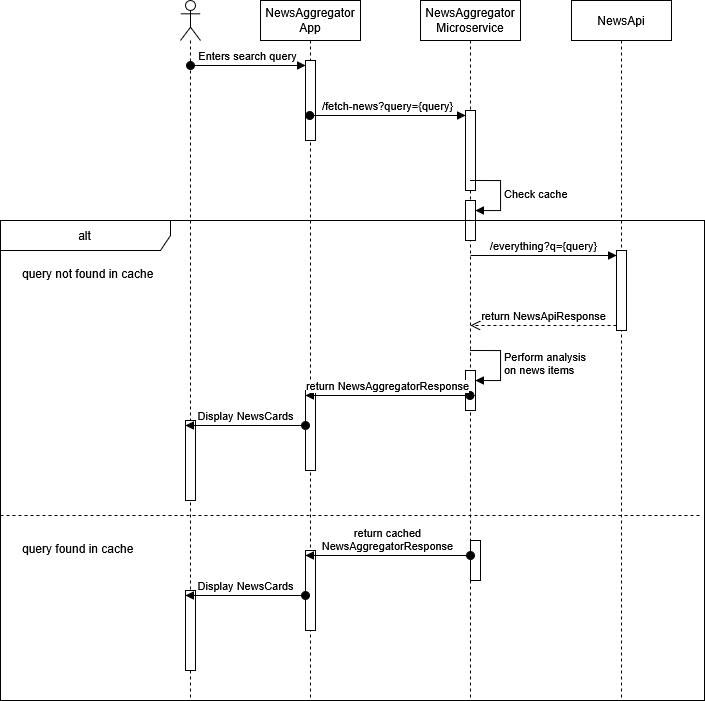

The diagram above was exported from draw.io. Its source (the exported page's mxGraphModel, read from the mxfile embedded in the PNG):
<mxGraphModel dx="1373" dy="713" grid="1" gridSize="10" guides="1" tooltips="1" connect="1" arrows="1" fold="1" page="1" pageScale="1" pageWidth="827" pageHeight="1169" background="light-dark(#FFFFFF,#121212)" math="0" shadow="0">
  <root>
    <mxCell id="0" />
    <mxCell id="1" parent="0" />
    <mxCell id="xaC7J4x1RDBw4dwBCx9m-5" parent="1" style="shape=umlLifeline;perimeter=lifelinePerimeter;whiteSpace=wrap;html=1;container=1;dropTarget=0;collapsible=0;recursiveResize=0;outlineConnect=0;portConstraint=eastwest;newEdgeStyle={&quot;curved&quot;:0,&quot;rounded&quot;:0};fillColor=#FFFFFF;" value="NewsAggregator App" vertex="1">
      <mxGeometry height="700" width="100" x="330" y="240" as="geometry" />
    </mxCell>
    <mxCell id="xaC7J4x1RDBw4dwBCx9m-9" parent="xaC7J4x1RDBw4dwBCx9m-5" style="html=1;points=[[0,0,0,0,5],[0,1,0,0,-5],[1,0,0,0,5],[1,1,0,0,-5]];perimeter=orthogonalPerimeter;outlineConnect=0;targetShapes=umlLifeline;portConstraint=eastwest;newEdgeStyle={&quot;curved&quot;:0,&quot;rounded&quot;:0};fillColor=#FFFFFF;" value="" vertex="1">
      <mxGeometry height="80" width="10" x="45" y="60" as="geometry" />
    </mxCell>
    <mxCell id="xaC7J4x1RDBw4dwBCx9m-10" edge="1" parent="xaC7J4x1RDBw4dwBCx9m-5" style="html=1;verticalAlign=bottom;startArrow=oval;endArrow=block;startSize=8;curved=0;rounded=0;entryX=0;entryY=0;entryDx=0;entryDy=5;fillColor=#FFFFFF;" target="xaC7J4x1RDBw4dwBCx9m-9" value="Enters search query">
      <mxGeometry relative="1" as="geometry">
        <mxPoint x="-70" y="65" as="sourcePoint" />
      </mxGeometry>
    </mxCell>
    <mxCell id="xaC7J4x1RDBw4dwBCx9m-6" parent="1" style="shape=umlLifeline;perimeter=lifelinePerimeter;whiteSpace=wrap;html=1;container=1;dropTarget=0;collapsible=0;recursiveResize=0;outlineConnect=0;portConstraint=eastwest;newEdgeStyle={&quot;curved&quot;:0,&quot;rounded&quot;:0};participant=umlActor;fillColor=#FFFFFF;" value="" vertex="1">
      <mxGeometry height="700" width="20" x="250" y="240" as="geometry" />
    </mxCell>
    <mxCell id="xaC7J4x1RDBw4dwBCx9m-7" parent="1" style="shape=umlLifeline;perimeter=lifelinePerimeter;whiteSpace=wrap;html=1;container=1;dropTarget=0;collapsible=0;recursiveResize=0;outlineConnect=0;portConstraint=eastwest;newEdgeStyle={&quot;curved&quot;:0,&quot;rounded&quot;:0};fillColor=#FFFFFF;" value="NewsAggregator Microservice" vertex="1">
      <mxGeometry height="700" width="100" x="490" y="240" as="geometry" />
    </mxCell>
    <mxCell id="xaC7J4x1RDBw4dwBCx9m-12" parent="xaC7J4x1RDBw4dwBCx9m-7" style="html=1;points=[[0,0,0,0,5],[0,1,0,0,-5],[1,0,0,0,5],[1,1,0,0,-5]];perimeter=orthogonalPerimeter;outlineConnect=0;targetShapes=umlLifeline;portConstraint=eastwest;newEdgeStyle={&quot;curved&quot;:0,&quot;rounded&quot;:0};fillColor=#FFFFFF;" value="" vertex="1">
      <mxGeometry height="80" width="10" x="45" y="110" as="geometry" />
    </mxCell>
    <mxCell id="xaC7J4x1RDBw4dwBCx9m-14" parent="xaC7J4x1RDBw4dwBCx9m-7" style="html=1;points=[[0,0,0,0,5],[0,1,0,0,-5],[1,0,0,0,5],[1,1,0,0,-5]];perimeter=orthogonalPerimeter;outlineConnect=0;targetShapes=umlLifeline;portConstraint=eastwest;newEdgeStyle={&quot;curved&quot;:0,&quot;rounded&quot;:0};fillColor=#FFFFFF;" value="" vertex="1">
      <mxGeometry height="40" width="10" x="45" y="200" as="geometry" />
    </mxCell>
    <mxCell id="xaC7J4x1RDBw4dwBCx9m-15" edge="1" parent="xaC7J4x1RDBw4dwBCx9m-7" style="html=1;align=left;spacingLeft=2;endArrow=block;rounded=0;edgeStyle=orthogonalEdgeStyle;curved=0;rounded=0;fillColor=#FFFFFF;" target="xaC7J4x1RDBw4dwBCx9m-14" value="&lt;div&gt;Check cache&lt;/div&gt;">
      <mxGeometry relative="1" as="geometry">
        <Array as="points">
          <mxPoint x="80" y="210" />
        </Array>
        <mxPoint x="50" y="180" as="sourcePoint" />
      </mxGeometry>
    </mxCell>
    <mxCell id="xaC7J4x1RDBw4dwBCx9m-24" parent="xaC7J4x1RDBw4dwBCx9m-7" style="html=1;points=[[0,0,0,0,5],[0,1,0,0,-5],[1,0,0,0,5],[1,1,0,0,-5]];perimeter=orthogonalPerimeter;outlineConnect=0;targetShapes=umlLifeline;portConstraint=eastwest;newEdgeStyle={&quot;curved&quot;:0,&quot;rounded&quot;:0};fillColor=#FFFFFF;" value="" vertex="1">
      <mxGeometry height="40" width="10" x="45" y="370" as="geometry" />
    </mxCell>
    <mxCell id="xaC7J4x1RDBw4dwBCx9m-25" edge="1" parent="xaC7J4x1RDBw4dwBCx9m-7" style="html=1;align=left;spacingLeft=2;endArrow=block;rounded=0;edgeStyle=orthogonalEdgeStyle;curved=0;rounded=0;fillColor=#FFFFFF;" target="xaC7J4x1RDBw4dwBCx9m-24" value="&lt;div&gt;Perform analysis&lt;/div&gt;&lt;div&gt;on news items&lt;/div&gt;">
      <mxGeometry relative="1" as="geometry">
        <Array as="points">
          <mxPoint x="80" y="380" />
        </Array>
        <mxPoint x="50" y="350" as="sourcePoint" />
      </mxGeometry>
    </mxCell>
    <mxCell id="xaC7J4x1RDBw4dwBCx9m-8" parent="1" style="shape=umlLifeline;perimeter=lifelinePerimeter;whiteSpace=wrap;html=1;container=1;dropTarget=0;collapsible=0;recursiveResize=0;outlineConnect=0;portConstraint=eastwest;newEdgeStyle={&quot;curved&quot;:0,&quot;rounded&quot;:0};fillColor=#FFFFFF;" value="&lt;div&gt;NewsApi&lt;/div&gt;" vertex="1">
      <mxGeometry height="700" width="100" x="641" y="240" as="geometry" />
    </mxCell>
    <mxCell id="xaC7J4x1RDBw4dwBCx9m-21" parent="xaC7J4x1RDBw4dwBCx9m-8" style="html=1;points=[[0,0,0,0,5],[0,1,0,0,-5],[1,0,0,0,5],[1,1,0,0,-5]];perimeter=orthogonalPerimeter;outlineConnect=0;targetShapes=umlLifeline;portConstraint=eastwest;newEdgeStyle={&quot;curved&quot;:0,&quot;rounded&quot;:0};fillColor=#FFFFFF;" value="" vertex="1">
      <mxGeometry height="80" width="10" x="45" y="250" as="geometry" />
    </mxCell>
    <mxCell id="xaC7J4x1RDBw4dwBCx9m-13" edge="1" parent="1" source="xaC7J4x1RDBw4dwBCx9m-5" style="html=1;verticalAlign=bottom;startArrow=oval;endArrow=block;startSize=8;curved=0;rounded=0;entryX=0;entryY=0;entryDx=0;entryDy=5;fillColor=#FFFFFF;" target="xaC7J4x1RDBw4dwBCx9m-12" value="&lt;div&gt;/fetch-news?query={query}&lt;/div&gt;">
      <mxGeometry height="80" width="10" x="40" y="110" as="geometry" />
    </mxCell>
    <mxCell id="xaC7J4x1RDBw4dwBCx9m-16" parent="1" style="shape=umlFrame;whiteSpace=wrap;html=1;pointerEvents=0;recursiveResize=0;container=1;collapsible=0;width=170;fillColor=#FFFFFF;" value="alt" vertex="1">
      <mxGeometry height="480" width="704" x="70" y="460" as="geometry" />
    </mxCell>
    <mxCell id="xaC7J4x1RDBw4dwBCx9m-17" parent="xaC7J4x1RDBw4dwBCx9m-16" style="text;html=1;fillColor=#FFFFFF;" value="query not found in cache" vertex="1">
      <mxGeometry height="20" relative="1" width="100" as="geometry">
        <mxPoint x="20" y="40" as="offset" />
      </mxGeometry>
    </mxCell>
    <mxCell id="xaC7J4x1RDBw4dwBCx9m-18" parent="xaC7J4x1RDBw4dwBCx9m-16" style="line;strokeWidth=1;dashed=1;labelPosition=center;verticalLabelPosition=bottom;align=left;verticalAlign=top;spacingLeft=20;spacingTop=15;html=1;whiteSpace=wrap;fillColor=#FFFFFF;" value="&lt;div&gt;query found in cache&lt;/div&gt;" vertex="1">
      <mxGeometry height="10" width="700" y="290" as="geometry" />
    </mxCell>
    <mxCell id="xaC7J4x1RDBw4dwBCx9m-22" edge="1" parent="xaC7J4x1RDBw4dwBCx9m-16" style="html=1;verticalAlign=bottom;endArrow=block;curved=0;rounded=0;entryX=0;entryY=0;entryDx=0;entryDy=5;fillColor=#FFFFFF;" target="xaC7J4x1RDBw4dwBCx9m-21" value="&lt;div&gt;/everything?q={query}&lt;/div&gt;">
      <mxGeometry relative="1" as="geometry">
        <mxPoint x="470" y="35" as="sourcePoint" />
      </mxGeometry>
    </mxCell>
    <mxCell id="xaC7J4x1RDBw4dwBCx9m-23" edge="1" parent="xaC7J4x1RDBw4dwBCx9m-16" source="xaC7J4x1RDBw4dwBCx9m-21" style="html=1;verticalAlign=bottom;endArrow=open;dashed=1;endSize=8;curved=0;rounded=0;exitX=0;exitY=1;exitDx=0;exitDy=-5;fillColor=#FFFFFF;" value="&lt;div&gt;return NewsApiResponse&lt;/div&gt;">
      <mxGeometry relative="1" as="geometry">
        <mxPoint x="470" y="105" as="targetPoint" />
      </mxGeometry>
    </mxCell>
    <mxCell id="xaC7J4x1RDBw4dwBCx9m-26" parent="xaC7J4x1RDBw4dwBCx9m-16" style="html=1;points=[[0,0,0,0,5],[0,1,0,0,-5],[1,0,0,0,5],[1,1,0,0,-5]];perimeter=orthogonalPerimeter;outlineConnect=0;targetShapes=umlLifeline;portConstraint=eastwest;newEdgeStyle={&quot;curved&quot;:0,&quot;rounded&quot;:0};fillColor=#FFFFFF;" value="" vertex="1">
      <mxGeometry height="80" width="10" x="305" y="170" as="geometry" />
    </mxCell>
    <mxCell id="xaC7J4x1RDBw4dwBCx9m-28" parent="xaC7J4x1RDBw4dwBCx9m-16" style="html=1;points=[[0,0,0,0,5],[0,1,0,0,-5],[1,0,0,0,5],[1,1,0,0,-5]];perimeter=orthogonalPerimeter;outlineConnect=0;targetShapes=umlLifeline;portConstraint=eastwest;newEdgeStyle={&quot;curved&quot;:0,&quot;rounded&quot;:0};fillColor=#FFFFFF;" value="" vertex="1">
      <mxGeometry height="80" width="10" x="185" y="200" as="geometry" />
    </mxCell>
    <mxCell id="xaC7J4x1RDBw4dwBCx9m-29" edge="1" parent="xaC7J4x1RDBw4dwBCx9m-16" source="xaC7J4x1RDBw4dwBCx9m-26" style="html=1;verticalAlign=bottom;startArrow=oval;endArrow=block;startSize=8;curved=0;rounded=0;entryX=0;entryY=0;entryDx=0;entryDy=5;fillColor=#FFFFFF;" target="xaC7J4x1RDBw4dwBCx9m-28" value="&lt;div&gt;Display NewsCards&lt;/div&gt;">
      <mxGeometry relative="1" as="geometry">
        <mxPoint x="115" y="205" as="sourcePoint" />
      </mxGeometry>
    </mxCell>
    <mxCell id="xaC7J4x1RDBw4dwBCx9m-37" parent="xaC7J4x1RDBw4dwBCx9m-16" style="html=1;points=[[0,0,0,0,5],[0,1,0,0,-5],[1,0,0,0,5],[1,1,0,0,-5]];perimeter=orthogonalPerimeter;outlineConnect=0;targetShapes=umlLifeline;portConstraint=eastwest;newEdgeStyle={&quot;curved&quot;:0,&quot;rounded&quot;:0};fillColor=#FFFFFF;" value="" vertex="1">
      <mxGeometry height="80" width="10" x="185" y="370" as="geometry" />
    </mxCell>
    <mxCell id="xaC7J4x1RDBw4dwBCx9m-36" parent="xaC7J4x1RDBw4dwBCx9m-16" style="html=1;points=[[0,0,0,0,5],[0,1,0,0,-5],[1,0,0,0,5],[1,1,0,0,-5]];perimeter=orthogonalPerimeter;outlineConnect=0;targetShapes=umlLifeline;portConstraint=eastwest;newEdgeStyle={&quot;curved&quot;:0,&quot;rounded&quot;:0};fillColor=#FFFFFF;" value="" vertex="1">
      <mxGeometry height="80" width="10" x="305" y="330" as="geometry" />
    </mxCell>
    <mxCell id="xaC7J4x1RDBw4dwBCx9m-38" edge="1" parent="xaC7J4x1RDBw4dwBCx9m-16" source="xaC7J4x1RDBw4dwBCx9m-36" style="html=1;verticalAlign=bottom;startArrow=oval;endArrow=block;startSize=8;curved=0;rounded=0;entryX=0;entryY=0;entryDx=0;entryDy=5;fillColor=#FFFFFF;" target="xaC7J4x1RDBw4dwBCx9m-37" value="&lt;div&gt;Display NewsCards&lt;/div&gt;">
      <mxGeometry relative="1" as="geometry">
        <mxPoint x="95" y="575" as="sourcePoint" />
      </mxGeometry>
    </mxCell>
    <mxCell id="xaC7J4x1RDBw4dwBCx9m-35" parent="xaC7J4x1RDBw4dwBCx9m-16" style="html=1;points=[[0,0,0,0,5],[0,1,0,0,-5],[1,0,0,0,5],[1,1,0,0,-5]];perimeter=orthogonalPerimeter;outlineConnect=0;targetShapes=umlLifeline;portConstraint=eastwest;newEdgeStyle={&quot;curved&quot;:0,&quot;rounded&quot;:0};fillColor=#FFFFFF;" value="" vertex="1">
      <mxGeometry height="40" width="10" x="470" y="320" as="geometry" />
    </mxCell>
    <mxCell id="xaC7J4x1RDBw4dwBCx9m-39" edge="1" parent="xaC7J4x1RDBw4dwBCx9m-16" source="xaC7J4x1RDBw4dwBCx9m-35" style="html=1;verticalAlign=bottom;startArrow=oval;endArrow=block;startSize=8;curved=0;rounded=0;entryX=0;entryY=0;entryDx=0;entryDy=5;fillColor=#FFFFFF;" target="xaC7J4x1RDBw4dwBCx9m-36" value="&lt;div&gt;return cached&lt;/div&gt;&lt;div&gt;NewsAggregatorResponse&lt;/div&gt;">
      <mxGeometry relative="1" as="geometry">
        <mxPoint x="450" y="545" as="sourcePoint" />
      </mxGeometry>
    </mxCell>
    <mxCell id="xaC7J4x1RDBw4dwBCx9m-27" edge="1" parent="1" source="xaC7J4x1RDBw4dwBCx9m-7" style="html=1;verticalAlign=bottom;startArrow=oval;endArrow=block;startSize=8;curved=0;rounded=0;entryX=0;entryY=0;entryDx=0;entryDy=5;fillColor=#FFFFFF;" target="xaC7J4x1RDBw4dwBCx9m-26" value="return NewsAggregatorResponse">
      <mxGeometry relative="1" as="geometry">
        <mxPoint x="305" y="635" as="sourcePoint" />
      </mxGeometry>
    </mxCell>
  </root>
</mxGraphModel>